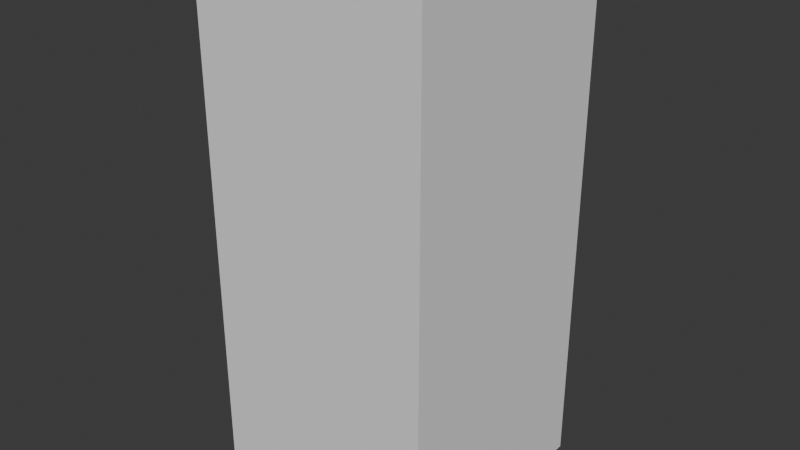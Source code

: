 # Source: propPlayer.blend  (saved by Blender 4.1.24; exported with 4.5.12 LTS)
import bpy
from mathutils import Matrix  # noqa: F401  (used for matrix-valued properties, if any)

bpy.ops.wm.read_factory_settings(use_empty=True)
scene = bpy.context.scene
scene.name = 'Scene'

# ---- world
world_world = bpy.data.worlds.new('World'); scene.world = world_world
world_world.use_nodes = True; world_world.node_tree.nodes.clear()
_N = world_world.node_tree.nodes; _L = world_world.node_tree.links
n0 = _N.new('ShaderNodeOutputWorld'); n0.name = 'World Output'; n0.location = (300, 300)
n1 = _N.new('ShaderNodeBackground'); n1.name = 'Background'; n1.location = (10, 300)
n1.inputs[0].default_value = (0.05088, 0.05088, 0.05088, 1.0)
_L.new(n1.outputs[0], n0.inputs[0])
n0.is_active_output = True
world_world.color = (0.05088, 0.05088, 0.05088)
world_world.use_sun_shadow = False
world_world.sun_shadow_jitter_overblur = 0.0

# ---- meshes
me_cube_001 = bpy.data.meshes.new('Cube.001')
me_cube_001.from_pydata([(-1.0, -1.0, -1.0), (-1.0, -1.0, 1.0), (-1.0, 1.0, -1.0), (-1.0, 1.0, 1.0), (1.0, -1.0, -1.0), (1.0, -1.0, 1.0), (1.0, 1.0, -1.0), (1.0, 1.0, 1.0)], [], [(0, 1, 3, 2), (2, 3, 7, 6), (6, 7, 5, 4), (4, 5, 1, 0), (2, 6, 4, 0), (7, 3, 1, 5)])
_uv = me_cube_001.uv_layers.new(name='UVMap')
_uv.uv.foreach_set('vector', [0.375, 0.0, 0.625, 0.0, 0.625, 0.25, 0.375, 0.25, 0.375, 0.25, 0.625, 0.25, 0.625, 0.5, 0.375, 0.5, 0.375, 0.5, 0.625, 0.5, 0.625, 0.75, 0.375, 0.75, 0.375, 0.75, 0.625, 0.75, 0.625, 1.0, 0.375, 1.0, 0.125, 0.5, 0.375, 0.5, 0.375, 0.75, 0.125, 0.75, 0.625, 0.5, 0.875, 0.5, 0.875, 0.75, 0.625, 0.75])
me_cube_001.update()

# ---- objects
ob_propplayer = bpy.data.objects.new('propPlayer', me_cube_001)

# ---- transforms, parenting, visibility, modifiers, constraints
ob_propplayer.location = (0.0, 0.0, 36.0)
ob_propplayer.scale = (16.0, 16.0, 36.0)

# ---- collection membership
scene.collection.objects.link(ob_propplayer)

# ---- scene / render settings (as saved in the file)
scene.frame_start = 1; scene.frame_end = 250; scene.frame_set(1)
scene.render.engine = 'BLENDER_EEVEE_NEXT'
scene.cycles.sampling_pattern = 'TABULATED_SOBOL'
scene.eevee.ray_tracing_options.trace_max_roughness = 0.0
bpy.context.view_layer.update()

# ---- added for rendering (the .blend has no active camera and no usable light): camera, sun
cam_auto = bpy.data.cameras.new('AutoCamera')
cam_auto.lens = 50.0
cam_auto.sensor_width = 36.0
cam_auto.clip_end = 1380.87
ob_auto_camera = bpy.data.objects.new('AutoCamera', cam_auto)
scene.collection.objects.link(ob_auto_camera)
ob_auto_camera.location = (78.6822, -94.4186, 98.9457)
ob_auto_camera.rotation_euler = (1.09748, -7.21219e-08, 0.694738)
scene.camera = ob_auto_camera
light_auto_sun = bpy.data.lights.new('AutoSun', 'SUN')
light_auto_sun.energy = 3.0
light_auto_sun.angle = 0.0523599
ob_auto_sun = bpy.data.objects.new('AutoSun', light_auto_sun)
scene.collection.objects.link(ob_auto_sun)
ob_auto_sun.rotation_euler = (0.872665, 0.174533, 0.523599)
bpy.context.view_layer.update()
